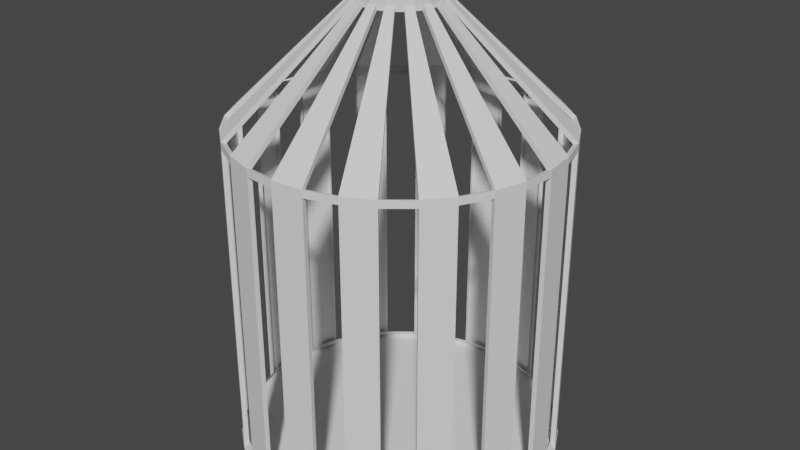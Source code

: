 # Source: cage.blend  (saved by Blender 2.80.75; exported with 4.5.12 LTS)
import bpy
from mathutils import Matrix  # noqa: F401  (used for matrix-valued properties, if any)

bpy.ops.wm.read_factory_settings(use_empty=True)
scene = bpy.context.scene
scene.name = 'Scene'

# ---- collections
col_collection = bpy.data.collections.new('Collection'); scene.collection.children.link(col_collection)

# ---- world
world_world = bpy.data.worlds.new('World'); scene.world = world_world
world_world.use_nodes = True; world_world.node_tree.nodes.clear()
_N = world_world.node_tree.nodes; _L = world_world.node_tree.links
n0 = _N.new('ShaderNodeOutputWorld'); n0.name = 'World Output'; n0.location = (300, 300)
n1 = _N.new('ShaderNodeBackground'); n1.name = 'Background'; n1.location = (10, 300)
n1.inputs[0].default_value = (0.05088, 0.05088, 0.05088, 1.0)
_L.new(n1.outputs[0], n0.inputs[0])
n0.is_active_output = True
world_world.color = (0.05088, 0.05088, 0.05088)
world_world.use_sun_shadow = False
world_world.sun_shadow_jitter_overblur = 0.0

# ---- meshes
me_cylinder = bpy.data.meshes.new('Cylinder')
me_cylinder.from_pydata([(0.0, 1.0, -1.0), (0.0, 1.0, 1.0), (0.1951, 0.9808, -1.0), (0.1951, 0.9808, 1.0), (0.3827, 0.9239, -1.0), (0.3827, 0.9239, 1.0), (0.5556, 0.8315, -1.0), (0.5556, 0.8315, 1.0), (0.7071, 0.7071, -1.0), (0.7071, 0.7071, 1.0), (0.8315, 0.5556, -1.0), (0.8315, 0.5556, 1.0), (0.9239, 0.3827, -1.0), (0.9239, 0.3827, 1.0), (0.9808, 0.1951, -1.0), (0.9808, 0.1951, 1.0), (1.0, 7.55e-08, -1.0), (1.0, 7.55e-08, 1.0), (0.9808, -0.1951, -1.0), (0.9808, -0.1951, 1.0), (0.9239, -0.3827, -1.0), (0.9239, -0.3827, 1.0), (0.8315, -0.5556, -1.0), (0.8315, -0.5556, 1.0), (0.7071, -0.7071, -1.0), (0.7071, -0.7071, 1.0), (0.5556, -0.8315, -1.0), (0.5556, -0.8315, 1.0), (0.3827, -0.9239, -1.0), (0.3827, -0.9239, 1.0), (0.1951, -0.9808, -1.0), (0.1951, -0.9808, 1.0), (-3.258e-07, -1.0, -1.0), (-3.258e-07, -1.0, 1.0), (-0.1951, -0.9808, -1.0), (-0.1951, -0.9808, 1.0), (-0.3827, -0.9239, -1.0), (-0.3827, -0.9239, 1.0), (-0.5556, -0.8315, -1.0), (-0.5556, -0.8315, 1.0), (-0.7071, -0.7071, -1.0), (-0.7071, -0.7071, 1.0), (-0.8315, -0.5556, -1.0), (-0.8315, -0.5556, 1.0), (-0.9239, -0.3827, -1.0), (-0.9239, -0.3827, 1.0), (-0.9808, -0.1951, -1.0), (-0.9808, -0.1951, 1.0), (-1.0, 9.656e-07, -1.0), (-1.0, 9.656e-07, 1.0), (-0.9808, 0.1951, -1.0), (-0.9808, 0.1951, 1.0), (-0.9239, 0.3827, -1.0), (-0.9239, 0.3827, 1.0), (-0.8315, 0.5556, -1.0), (-0.8315, 0.5556, 1.0), (-0.7071, 0.7071, -1.0), (-0.7071, 0.7071, 1.0), (-0.5556, 0.8315, -1.0), (-0.5556, 0.8315, 1.0), (-0.3827, 0.9239, -1.0), (-0.3827, 0.9239, 1.0), (-0.1951, 0.9808, -1.0), (-0.1951, 0.9808, 1.0), (0.1951, 0.9808, 1.046), (-3.103e-09, 1.0, 1.046), (0.3827, 0.9239, 1.046), (0.5556, 0.8315, 1.046), (0.7071, 0.7071, 1.046), (0.8315, 0.5556, 1.046), (0.9239, 0.3827, 1.046), (0.9808, 0.1951, 1.046), (1.0, 7.55e-08, 1.046), (0.9808, -0.1951, 1.046), (0.9239, -0.3827, 1.046), (0.8315, -0.5556, 1.046), (0.7071, -0.7071, 1.046), (0.5556, -0.8315, 1.046), (0.3827, -0.9239, 1.046), (0.1951, -0.9808, 1.046), (-3.289e-07, -1.0, 1.046), (-0.1951, -0.9808, 1.046), (-0.3827, -0.9239, 1.046), (-0.5556, -0.8315, 1.046), (-0.7071, -0.7071, 1.046), (-0.8315, -0.5556, 1.046), (-0.9239, -0.3827, 1.046), (-0.9808, -0.1951, 1.046), (-1.0, 9.656e-07, 1.046), (-0.9808, 0.1951, 1.046), (-0.9239, 0.3827, 1.046), (-0.8315, 0.5556, 1.046), (-0.7071, 0.7071, 1.046), (-0.5556, 0.8315, 1.046), (-0.3827, 0.9239, 1.046), (-0.1951, 0.9808, 1.046), (0.04966, 0.2497, 1.78), (2.927e-08, 0.2545, 1.78), (0.09741, 0.2352, 1.78), (0.1414, 0.2116, 1.78), (0.18, 0.18, 1.78), (0.2116, 0.1414, 1.78), (0.2352, 0.09741, 1.78), (0.2497, 0.04966, 1.78), (0.2545, 2.317e-07, 1.78), (0.2497, -0.04966, 1.78), (0.2352, -0.09741, 1.78), (0.2116, -0.1414, 1.78), (0.18, -0.18, 1.78), (0.1414, -0.2116, 1.78), (0.09741, -0.2352, 1.78), (0.04966, -0.2497, 1.78), (-5.367e-08, -0.2545, 1.78), (-0.04966, -0.2497, 1.78), (-0.09741, -0.2352, 1.78), (-0.1414, -0.2116, 1.78), (-0.18, -0.18, 1.78), (-0.2116, -0.1414, 1.78), (-0.2352, -0.09741, 1.78), (-0.2497, -0.04966, 1.78), (-0.2545, 4.582e-07, 1.78), (-0.2497, 0.04966, 1.78), (-0.2352, 0.09741, 1.78), (-0.2116, 0.1414, 1.78), (-0.18, 0.18, 1.78), (-0.1414, 0.2116, 1.78), (-0.09741, 0.2352, 1.78), (-0.04966, 0.2497, 1.78), (0.04966, 0.2497, 1.842), (4.183e-08, 0.2545, 1.842), (0.09741, 0.2352, 1.842), (0.1414, 0.2116, 1.842), (0.18, 0.18, 1.842), (0.2116, 0.1414, 1.842), (0.2352, 0.09741, 1.842), (0.2497, 0.04966, 1.842), (0.2545, 2.317e-07, 1.842), (0.2497, -0.04966, 1.842), (0.2352, -0.09741, 1.842), (0.2116, -0.1414, 1.842), (0.18, -0.18, 1.842), (0.1414, -0.2116, 1.842), (0.09741, -0.2352, 1.842), (0.04966, -0.2497, 1.842), (-4.111e-08, -0.2545, 1.842), (-0.04966, -0.2497, 1.842), (-0.09741, -0.2352, 1.842), (-0.1414, -0.2116, 1.842), (-0.18, -0.18, 1.842), (-0.2116, -0.1414, 1.842), (-0.2352, -0.09741, 1.842), (-0.2497, -0.04966, 1.842), (-0.2545, 4.582e-07, 1.842), (-0.2497, 0.04966, 1.842), (-0.2352, 0.09741, 1.842), (-0.2116, 0.1414, 1.842), (-0.18, 0.18, 1.842), (-0.1414, 0.2116, 1.842), (-0.09741, 0.2352, 1.842), (-0.04966, 0.2497, 1.842), (0.2011, 1.011, 1.009), (-2.066e-09, 1.031, 1.009), (-2.066e-09, 1.031, -1.052), (0.2011, 1.011, -1.052), (0.3944, 0.9521, -1.052), (0.3944, 0.9521, 1.009), (0.5725, 0.8569, 1.009), (0.5725, 0.8569, -1.052), (0.7287, 0.7287, -1.052), (0.7287, 0.7287, 1.009), (0.8569, 0.5725, 1.009), (0.8569, 0.5725, -1.052), (0.9521, 0.3944, -1.052), (0.9521, 0.3944, 1.009), (1.011, 0.2011, 1.009), (1.011, 0.2011, -1.052), (1.031, 6.861e-08, -1.052), (1.031, 6.861e-08, 1.009), (1.011, -0.2011, 1.009), (1.011, -0.2011, -1.052), (0.9521, -0.3944, -1.052), (0.9521, -0.3944, 1.009), (0.8569, -0.5725, 1.009), (0.8569, -0.5725, -1.052), (0.7287, -0.7287, -1.052), (0.7287, -0.7287, 1.009), (0.5725, -0.8569, 1.009), (0.5725, -0.8569, -1.052), (0.3944, -0.9521, -1.052), (0.3944, -0.9521, 1.009), (0.2011, -1.011, 1.009), (0.2011, -1.011, -1.052), (-3.379e-07, -1.031, -1.052), (-3.379e-07, -1.031, 1.009), (-0.2011, -1.011, 1.009), (-0.2011, -1.011, -1.052), (-0.3944, -0.9521, -1.052), (-0.3944, -0.9521, 1.009), (-0.5725, -0.8569, 1.009), (-0.5725, -0.8569, -1.052), (-0.7287, -0.7287, -1.052), (-0.7287, -0.7287, 1.009), (-0.8569, -0.5725, 1.009), (-0.8569, -0.5725, -1.052), (-0.9521, -0.3944, -1.052), (-0.9521, -0.3944, 1.009), (-1.011, -0.2011, 1.009), (-1.011, -0.2011, -1.052), (-1.031, 9.859e-07, -1.052), (-1.031, 9.859e-07, 1.009), (-1.011, 0.2011, 1.009), (-1.011, 0.2011, -1.052), (-0.9521, 0.3944, -1.052), (-0.9521, 0.3944, 1.009), (-0.8569, 0.5725, 1.009), (-0.8569, 0.5725, -1.052), (-0.7287, 0.7287, -1.052), (-0.7287, 0.7287, 1.009), (-0.5725, 0.8569, 1.009), (-0.5725, 0.8569, -1.052), (-0.3944, 0.9521, -1.052), (-0.3944, 0.9521, 1.009), (-0.201, 1.011, 1.009), (-0.201, 1.011, -1.052), (0.2011, 1.011, 1.057), (-5.264e-09, 1.031, 1.057), (0.3944, 0.9521, 1.057), (0.5725, 0.8569, 1.057), (0.7287, 0.7287, 1.057), (0.8569, 0.5725, 1.057), (0.9521, 0.3944, 1.057), (1.011, 0.2011, 1.057), (1.031, 6.861e-08, 1.057), (1.011, -0.2011, 1.057), (0.9521, -0.3944, 1.057), (0.8569, -0.5725, 1.057), (0.7287, -0.7287, 1.057), (0.5725, -0.8569, 1.057), (0.3944, -0.9521, 1.057), (0.2011, -1.011, 1.057), (-3.411e-07, -1.031, 1.057), (-0.2011, -1.011, 1.057), (-0.3944, -0.9521, 1.057), (-0.5725, -0.8569, 1.057), (-0.7287, -0.7287, 1.057), (-0.8569, -0.5725, 1.057), (-0.9521, -0.3944, 1.057), (-1.011, -0.2011, 1.057), (-1.031, 9.859e-07, 1.057), (-1.011, 0.2011, 1.057), (-0.9521, 0.3944, 1.057), (-0.8569, 0.5725, 1.057), (-0.7287, 0.7287, 1.057), (-0.5725, 0.8569, 1.057), (-0.3944, 0.9521, 1.057), (-0.201, 1.011, 1.057), (0.1004, 0.2424, 1.813), (0.05118, 0.2573, 1.813), (0.1855, 0.1855, 1.813), (0.1457, 0.2181, 1.813), (0.2424, 0.1004, 1.813), (0.2181, 0.1457, 1.813), (0.2623, 2.295e-07, 1.813), (0.2573, 0.05118, 1.813), (0.2424, -0.1004, 1.813), (0.2573, -0.05118, 1.813), (0.1855, -0.1855, 1.813), (0.2181, -0.1457, 1.813), (0.1004, -0.2424, 1.813), (0.1457, -0.2181, 1.813), (-5.738e-08, -0.2623, 1.813), (0.05118, -0.2573, 1.813), (-0.1004, -0.2424, 1.813), (-0.05118, -0.2573, 1.813), (-0.1855, -0.1855, 1.813), (-0.1457, -0.2181, 1.813), (-0.2424, -0.1004, 1.813), (-0.2181, -0.1457, 1.813), (-0.2623, 4.63e-07, 1.813), (-0.2573, -0.05118, 1.813), (-0.2424, 0.1004, 1.813), (-0.2573, 0.05118, 1.813), (-0.1855, 0.1855, 1.813), (-0.2181, 0.1457, 1.813), (-0.1004, 0.2424, 1.813), (-0.1457, 0.2181, 1.813), (2.81e-08, 0.2623, 1.813), (-0.05118, 0.2573, 1.813), (-9.492e-10, 1.035, -1.054), (0.2019, 1.015, -1.054), (0.396, 0.9561, -1.054), (0.5749, 0.8605, -1.054), (0.7318, 0.7318, -1.054), (0.8605, 0.5749, -1.054), (0.9561, 0.396, -1.054), (1.015, 0.2019, -1.054), (1.035, 6.819e-08, -1.054), (1.015, -0.2019, -1.054), (0.9561, -0.396, -1.054), (0.8605, -0.5749, -1.054), (0.7318, -0.7318, -1.054), (0.5749, -0.8605, -1.054), (0.396, -0.9561, -1.054), (0.2019, -1.015, -1.054), (-3.382e-07, -1.035, -1.054), (-0.2019, -1.015, -1.054), (-0.396, -0.9561, -1.054), (-0.575, -0.8605, -1.054), (-0.7318, -0.7318, -1.054), (-0.8605, -0.5749, -1.054), (-0.9561, -0.396, -1.054), (-1.015, -0.2019, -1.054), (-1.035, 9.893e-07, -1.054), (-1.015, 0.2019, -1.054), (-0.9561, 0.396, -1.054), (-0.8605, 0.575, -1.054), (-0.7318, 0.7318, -1.054), (-0.5749, 0.8605, -1.054), (-0.396, 0.9561, -1.054), (-0.2019, 1.015, -1.054)], [], [(13, 12, 172, 173), (46, 47, 206, 207), (69, 101, 261, 229), (88, 89, 249, 248), (107, 108, 266, 267), (47, 45, 205, 206), (114, 82, 242, 272), (12, 10, 171, 172), (95, 127, 287, 255), (86, 87, 247, 246), (10, 11, 170, 171), (105, 106, 264, 265), (45, 44, 204, 205), (100, 68, 228, 258), (11, 9, 169, 170), (81, 113, 273, 241), (84, 85, 245, 244), (26, 28, 302, 301), (103, 104, 262, 263), (44, 42, 203, 204), (126, 94, 254, 284), (9, 8, 168, 169), (42, 43, 202, 203), (67, 99, 259, 227), (82, 83, 243, 242), (101, 102, 260, 261), (43, 41, 201, 202), (112, 80, 240, 270), (8, 6, 167, 168), (93, 125, 285, 253), (80, 81, 241, 240), (6, 7, 166, 167), (99, 100, 258, 259), (41, 40, 200, 201), (98, 66, 226, 256), (7, 5, 165, 166), (79, 111, 271, 239), (78, 79, 239, 238), (96, 98, 256, 257), (40, 38, 199, 200), (124, 92, 252, 282), (5, 4, 164, 165), (38, 39, 198, 199), (64, 96, 257, 224), (76, 77, 237, 236), (39, 37, 197, 198), (97, 65, 225, 286), (4, 2, 163, 164), (110, 78, 238, 268), (74, 75, 235, 234), (119, 118, 150, 151), (112, 111, 143, 144), (125, 124, 156, 157), (2, 3, 160, 163), (37, 36, 196, 197), (98, 96, 128, 130), (111, 110, 142, 143), (91, 123, 283, 251), (1, 0, 162, 161), (124, 123, 155, 156), (96, 97, 129, 128), (77, 109, 269, 237), (72, 73, 233, 232), (110, 109, 141, 142), (123, 122, 154, 155), (3, 1, 161, 160), (109, 108, 140, 141), (36, 34, 195, 196), (122, 121, 153, 154), (122, 90, 250, 280), (108, 107, 139, 140), (34, 35, 194, 195), (121, 120, 152, 153), (108, 76, 236, 266), (107, 106, 138, 139), (70, 71, 231, 230), (120, 119, 151, 152), (35, 33, 193, 194), (106, 105, 137, 138), (89, 121, 281, 249), (128, 129, 159, 158, 157, 156, 155, 154, 153, 152, 151, 150, 149, 148, 147, 146, 145, 144, 143, 142, 141, 140, 139, 138, 137, 136, 135, 134, 133, 132, 131, 130), (75, 107, 267, 235), (99, 98, 130, 131), (126, 125, 157, 158), (113, 112, 144, 145), (100, 99, 131, 132), (127, 126, 158, 159), (114, 113, 145, 146), (101, 100, 132, 133), (97, 127, 159, 129), (115, 114, 146, 147), (102, 101, 133, 134), (116, 115, 147, 148), (103, 102, 134, 135), (117, 116, 148, 149), (104, 103, 135, 136), (118, 117, 149, 150), (105, 104, 136, 137), (163, 160, 165, 164), (167, 166, 169, 168), (171, 170, 173, 172), (175, 174, 177, 176), (179, 178, 181, 180), (183, 182, 185, 184), (187, 186, 189, 188), (191, 190, 193, 192), (195, 194, 197, 196), (199, 198, 201, 200), (203, 202, 205, 204), (207, 206, 209, 208), (211, 210, 213, 212), (215, 214, 217, 216), (219, 218, 221, 220), (166, 165, 226, 227), (223, 222, 161, 162), (244, 243, 275, 274), (185, 182, 235, 236), (202, 201, 244, 245), (221, 218, 253, 254), (177, 174, 231, 232), (194, 193, 240, 241), (213, 210, 249, 250), (169, 166, 227, 228), (186, 185, 236, 237), (205, 202, 245, 246), (222, 221, 254, 255), (178, 177, 232, 233), (197, 194, 241, 242), (214, 213, 250, 251), (170, 169, 228, 229), (189, 186, 237, 238), (206, 205, 246, 247), (160, 161, 225, 224), (161, 222, 255, 225), (181, 178, 233, 234), (198, 197, 242, 243), (217, 214, 251, 252), (173, 170, 229, 230), (190, 189, 238, 239), (209, 206, 247, 248), (165, 160, 224, 226), (182, 181, 234, 235), (201, 198, 243, 244), (218, 217, 252, 253), (174, 173, 230, 231), (193, 190, 239, 240), (210, 209, 248, 249), (232, 231, 263, 262), (246, 245, 277, 276), (234, 233, 265, 264), (248, 247, 279, 278), (236, 235, 267, 266), (250, 249, 281, 280), (238, 237, 269, 268), (252, 251, 283, 282), (226, 224, 257, 256), (240, 239, 271, 270), (254, 253, 285, 284), (228, 227, 259, 258), (242, 241, 273, 272), (225, 255, 287, 286), (230, 229, 261, 260), (48, 46, 207, 208), (109, 110, 268, 269), (90, 91, 251, 250), (15, 13, 173, 174), (49, 48, 208, 209), (111, 112, 270, 271), (14, 15, 174, 175), (92, 93, 253, 252), (16, 14, 175, 176), (51, 49, 209, 210), (113, 114, 272, 273), (94, 95, 255, 254), (50, 51, 210, 211), (17, 16, 176, 177), (52, 50, 211, 212), (115, 116, 274, 275), (19, 17, 177, 178), (53, 52, 212, 213), (117, 118, 276, 277), (18, 19, 178, 179), (20, 18, 179, 180), (55, 53, 213, 214), (119, 120, 278, 279), (54, 55, 214, 215), (21, 20, 180, 181), (56, 54, 215, 216), (121, 122, 280, 281), (23, 21, 181, 182), (57, 56, 216, 217), (123, 124, 282, 283), (22, 23, 182, 183), (24, 22, 183, 184), (59, 57, 217, 218), (125, 126, 284, 285), (58, 59, 218, 219), (25, 24, 184, 185), (60, 58, 219, 220), (127, 97, 286, 287), (83, 115, 275, 243), (27, 25, 185, 186), (61, 60, 220, 221), (116, 84, 244, 274), (26, 27, 186, 187), (102, 70, 230, 260), (28, 26, 187, 188), (63, 61, 221, 222), (71, 103, 263, 231), (62, 63, 222, 223), (85, 117, 277, 245), (29, 28, 188, 189), (0, 62, 223, 162), (104, 72, 232, 262), (118, 86, 246, 276), (31, 29, 189, 190), (65, 64, 224, 225), (73, 105, 265, 233), (30, 31, 190, 191), (87, 119, 279, 247), (32, 30, 191, 192), (66, 67, 227, 226), (106, 74, 234, 264), (120, 88, 248, 278), (33, 32, 192, 193), (68, 69, 229, 228), (288, 289, 290, 291, 292, 293, 294, 295, 296, 297, 298, 299, 300, 301, 302, 303, 304, 305, 306, 307, 308, 309, 310, 311, 312, 313, 314, 315, 316, 317, 318, 319), (44, 46, 311, 310), (0, 2, 289, 288), (62, 0, 288, 319), (18, 20, 298, 297), (36, 38, 307, 306), (54, 56, 316, 315), (10, 12, 294, 293), (28, 30, 303, 302), (46, 48, 312, 311), (2, 4, 290, 289), (20, 22, 299, 298), (38, 40, 308, 307), (56, 58, 317, 316), (12, 14, 295, 294), (30, 32, 304, 303), (48, 50, 313, 312), (4, 6, 291, 290), (22, 24, 300, 299), (40, 42, 309, 308), (58, 60, 318, 317), (14, 16, 296, 295), (32, 34, 305, 304), (50, 52, 314, 313), (6, 8, 292, 291), (24, 26, 301, 300), (42, 44, 310, 309), (60, 62, 319, 318), (16, 18, 297, 296), (34, 36, 306, 305), (52, 54, 315, 314), (8, 10, 293, 292)])
_uv = me_cylinder.uv_layers.new(name='UVMap')
_uv.uv.foreach_set('vector', [0.924, 0.3916, 0.924, 0.00995, 0.9298, 0.0, 0.9298, 0.3933, 0.9222, 0.7858, 0.9222, 0.4041, 0.928, 0.4024, 0.928, 0.7957, 0.9452, 0.9945, 0.9452, 0.7992, 0.9506, 0.7957, 0.9506, 0.997, 0.1155, 0.8338, 0.1155, 0.7964, 0.1213, 0.7959, 0.1213, 0.8344, 0.7955, 0.3583, 0.7955, 0.3503, 0.8018, 0.351, 0.8018, 0.3592, 0.08639, 0.8338, 0.08639, 0.7964, 0.0922, 0.7959, 0.0922, 0.8344, 0.06453, 0.8004, 0.06453, 0.972, 0.0601, 0.9727, 0.0601, 0.7959, 0.7558, 0.2919, 0.7558, 0.3292, 0.7459, 0.3302, 0.7459, 0.2918, 0.9506, 0.9962, 0.9506, 0.7991, 0.9561, 0.7957, 0.9561, 0.9988, 0.08058, 0.8338, 0.08058, 0.7964, 0.08639, 0.7959, 0.08639, 0.8344, 0.9395, 0.7858, 0.9395, 0.4041, 0.9451, 0.4024, 0.9451, 0.7957, 0.1857, 0.7959, 0.1857, 0.8031, 0.1794, 0.8041, 0.1794, 0.7967, 0.9182, 0.3916, 0.9182, 0.00995, 0.924, 0.0, 0.924, 0.3933, 0.02083, 0.9858, 0.02083, 0.7978, 0.02599, 0.7959, 0.02599, 0.9896, 0.07477, 0.8338, 0.07477, 0.7964, 0.08058, 0.7959, 0.08058, 0.8344, 0.9668, 0.798, 0.9668, 0.9907, 0.9614, 0.9943, 0.9614, 0.7957, 0.1387, 0.7964, 0.1387, 0.8338, 0.1329, 0.8344, 0.1329, 0.7959, 0.9021, 0.1807, 0.9021, 0.144, 0.9124, 0.1446, 0.9124, 0.1826, 0.7584, 0.3594, 0.7584, 0.3504, 0.7647, 0.3498, 0.7647, 0.3591, 0.76, 0.3984, 0.76, 0.3628, 0.7699, 0.3604, 0.7699, 0.3971, 0.9717, 0.9954, 0.9717, 0.7983, 0.9772, 0.7957, 0.9772, 0.9988, 0.9684, 0.3916, 0.9684, 0.009951, 0.9736, 0.0, 0.9736, 0.3933, 0.9469, 0.3833, 0.9469, 0.00171, 0.9525, 0.0, 0.9525, 0.3933, 0.05533, 0.9781, 0.05533, 0.8001, 0.0601, 0.7959, 0.0601, 0.9793, 0.8072, 0.3298, 0.8072, 0.2923, 0.813, 0.2918, 0.813, 0.3303, 0.7459, 0.3397, 0.7459, 0.3303, 0.7522, 0.3302, 0.7522, 0.34, 0.8246, 0.361, 0.8246, 0.3984, 0.8188, 0.399, 0.8188, 0.3604, 0.0, 0.9895, 0.0, 0.798, 0.005257, 0.7959, 0.005257, 0.9931, 0.7757, 0.2918, 0.7757, 0.3252, 0.7657, 0.3283, 0.7657, 0.2939, 0.9335, 0.7984, 0.9335, 0.9966, 0.928, 1.0, 0.928, 0.7957, 0.1561, 0.7964, 0.1561, 0.8338, 0.1503, 0.8344, 0.1503, 0.7959, 0.9814, 0.7858, 0.9814, 0.4041, 0.986, 0.4024, 0.986, 0.7957, 0.7647, 0.3583, 0.7647, 0.3498, 0.771, 0.3503, 0.771, 0.3591, 0.9666, 0.794, 0.9666, 0.4124, 0.9717, 0.4024, 0.9717, 0.7957, 0.03604, 0.7998, 0.03604, 0.9847, 0.03102, 0.9864, 0.03102, 0.7959, 0.09802, 0.8338, 0.09802, 0.7964, 0.1038, 0.7959, 0.1038, 0.8344, 0.3802, 0.7011, 0.3802, 0.9007, 0.3747, 0.904, 0.3747, 0.6983, 0.1271, 0.8338, 0.1271, 0.7964, 0.1329, 0.7959, 0.1329, 0.8344, 0.8018, 0.3415, 0.8018, 0.3494, 0.7955, 0.3503, 0.7955, 0.3422, 0.7856, 0.3592, 0.7856, 0.3308, 0.7955, 0.3266, 0.7955, 0.3558, 0.03604, 0.9791, 0.03604, 0.7974, 0.041, 0.7959, 0.041, 0.9831, 0.9717, 0.794, 0.9717, 0.4124, 0.9767, 0.4024, 0.9767, 0.7957, 0.986, 0.7858, 0.986, 0.4041, 0.9905, 0.4024, 0.9905, 0.7957, 0.9717, 0.7973, 0.9717, 0.9789, 0.9668, 0.983, 0.9668, 0.7957, 0.1736, 0.7964, 0.1736, 0.8338, 0.1678, 0.8344, 0.1678, 0.7959, 0.1445, 0.8338, 0.1445, 0.7964, 0.1503, 0.7959, 0.1503, 0.8344, 0.934, 0.9966, 0.934, 0.7984, 0.9395, 0.7957, 0.9395, 1.0, 0.7083, 0.3706, 0.7083, 0.4017, 0.6983, 0.3989, 0.6983, 0.3669, 0.3857, 0.7017, 0.3857, 0.9013, 0.3802, 0.904, 0.3802, 0.6983, 0.8305, 0.361, 0.8305, 0.3984, 0.8246, 0.399, 0.8246, 0.3604, 0.7102, 0.3359, 0.7101, 0.3264, 0.722, 0.3264, 0.722, 0.3359, 0.734, 0.3367, 0.734, 0.3273, 0.7459, 0.3273, 0.7459, 0.3367, 0.6983, 0.3152, 0.6983, 0.3064, 0.7101, 0.3064, 0.7101, 0.3152, 0.9833, 0.009927, 0.9833, 0.3916, 0.9785, 0.3933, 0.9785, 0.0, 0.9963, 0.001681, 0.9963, 0.3833, 0.9923, 0.3933, 0.9923, 0.0, 0.6983, 0.3601, 0.6983, 0.3522, 0.7101, 0.3522, 0.7101, 0.3601, 0.734, 0.3273, 0.734, 0.3178, 0.7459, 0.3178, 0.7459, 0.3273, 0.03102, 0.7976, 0.03102, 0.9824, 0.02599, 0.9864, 0.02599, 0.7959, 0.928, 0.794, 0.928, 0.4124, 0.9338, 0.4024, 0.9338, 0.7957, 0.6983, 0.3064, 0.6983, 0.2985, 0.7101, 0.2985, 0.7101, 0.3064, 0.6983, 0.3522, 0.6983, 0.3434, 0.7101, 0.3434, 0.7101, 0.3522, 0.01051, 0.798, 0.01051, 0.9895, 0.005257, 0.9931, 0.005257, 0.7959, 0.7956, 0.361, 0.7956, 0.3984, 0.7898, 0.399, 0.7898, 0.3604, 0.734, 0.3178, 0.734, 0.3085, 0.7459, 0.3085, 0.7459, 0.3178, 0.6983, 0.2985, 0.6983, 0.2918, 0.7101, 0.2918, 0.7101, 0.2985, 0.1387, 0.8338, 0.1387, 0.7964, 0.1445, 0.7959, 0.1445, 0.8344, 0.734, 0.3085, 0.734, 0.2997, 0.7459, 0.2997, 0.7459, 0.3085, 0.7757, 0.3229, 0.7757, 0.2918, 0.7856, 0.2945, 0.7856, 0.3266, 0.7102, 0.3604, 0.7102, 0.3532, 0.7221, 0.3532, 0.7221, 0.3604, 0.05055, 0.8001, 0.05055, 0.9781, 0.04577, 0.9793, 0.04577, 0.7959, 0.734, 0.2997, 0.734, 0.2918, 0.7459, 0.2918, 0.7459, 0.2997, 0.9579, 0.009936, 0.9579, 0.3916, 0.9525, 0.3933, 0.9525, 0.0, 0.7102, 0.3532, 0.7102, 0.3449, 0.722, 0.3449, 0.7221, 0.3532, 0.9561, 0.9907, 0.9561, 0.798, 0.9614, 0.7957, 0.9614, 0.9942, 0.7222, 0.3604, 0.7221, 0.3529, 0.734, 0.3529, 0.734, 0.3604, 0.8072, 0.2923, 0.8072, 0.3298, 0.8014, 0.3303, 0.8014, 0.2918, 0.7102, 0.3449, 0.7102, 0.3359, 0.722, 0.3359, 0.722, 0.3449, 0.813, 0.3298, 0.813, 0.2923, 0.8189, 0.2918, 0.8189, 0.3303, 0.7221, 0.3529, 0.7221, 0.3444, 0.734, 0.3444, 0.734, 0.3529, 0.01567, 0.7978, 0.01567, 0.9858, 0.01051, 0.9896, 0.01051, 0.7959, 0.3754, 0.4366, 0.3754, 0.4461, 0.3735, 0.4555, 0.3699, 0.4643, 0.3646, 0.4722, 0.3578, 0.4789, 0.3499, 0.4842, 0.3411, 0.4879, 0.3317, 0.4897, 0.3222, 0.4897, 0.3128, 0.4879, 0.304, 0.4842, 0.2961, 0.4789, 0.2893, 0.4722, 0.284, 0.4643, 0.2804, 0.4555, 0.2785, 0.4461, 0.2785, 0.4366, 0.2804, 0.4273, 0.284, 0.4185, 0.2893, 0.4106, 0.2961, 0.4038, 0.304, 0.3985, 0.3128, 0.3949, 0.3222, 0.393, 0.3317, 0.393, 0.3411, 0.3949, 0.3499, 0.3985, 0.3578, 0.4038, 0.3646, 0.4106, 0.3699, 0.4185, 0.3735, 0.4273, 0.06453, 0.972, 0.06453, 0.8004, 0.06895, 0.7959, 0.06895, 0.9727, 0.6983, 0.3669, 0.6983, 0.3601, 0.7101, 0.3601, 0.7101, 0.3669, 0.6983, 0.3246, 0.6983, 0.3152, 0.7101, 0.3152, 0.7101, 0.3246, 0.734, 0.3455, 0.734, 0.3367, 0.7459, 0.3367, 0.7459, 0.3455, 0.7221, 0.299, 0.7222, 0.2918, 0.734, 0.2918, 0.734, 0.299, 0.6983, 0.3341, 0.6983, 0.3246, 0.7101, 0.3246, 0.7101, 0.3341, 0.734, 0.3534, 0.734, 0.3455, 0.7459, 0.3455, 0.7459, 0.3534, 0.7221, 0.3073, 0.7221, 0.299, 0.734, 0.299, 0.734, 0.3073, 0.6983, 0.3434, 0.6983, 0.3341, 0.7101, 0.3341, 0.7101, 0.3434, 0.7102, 0.2993, 0.7102, 0.2918, 0.7221, 0.2918, 0.7221, 0.2993, 0.7221, 0.3163, 0.7221, 0.3073, 0.734, 0.3073, 0.7339, 0.3163, 0.7102, 0.3078, 0.7102, 0.2993, 0.7221, 0.2993, 0.722, 0.3078, 0.7221, 0.3258, 0.7221, 0.3163, 0.7339, 0.3163, 0.7339, 0.3258, 0.7102, 0.3169, 0.7102, 0.3078, 0.722, 0.3078, 0.722, 0.3169, 0.7221, 0.3353, 0.7221, 0.3258, 0.7339, 0.3258, 0.7339, 0.3353, 0.7101, 0.3264, 0.7102, 0.3169, 0.722, 0.3169, 0.722, 0.3264, 0.7221, 0.3444, 0.7221, 0.3353, 0.7339, 0.3353, 0.734, 0.3444, 0.4532, 5.164e-06, 0.4532, 0.3933, 0.421, 0.3933, 0.421, 1.592e-07, 0.6722, 0.4028, 0.6723, 0.7961, 0.643, 0.7959, 0.6429, 0.4027, 0.6093, 0.4025, 0.6094, 0.7958, 0.5727, 0.7957, 0.5726, 0.4025, 0.5343, 0.4024, 0.5343, 0.7957, 0.4958, 0.7957, 0.4958, 0.4025, 0.4586, 0.4025, 0.4586, 0.7958, 0.4241, 0.7959, 0.4241, 0.4027, 0.9222, 0.4024, 0.9222, 0.7957, 0.8901, 0.7957, 0.8901, 0.4024, 0.8544, 0.4024, 0.8544, 0.7957, 0.8165, 0.7957, 0.8165, 0.4024, 0.7779, 0.4024, 0.7779, 0.7957, 0.74, 0.7957, 0.74, 0.4024, 0.7044, 0.4024, 0.7044, 0.7957, 0.6723, 0.7957, 0.6723, 0.4024, 0.2482, 0.3933, 0.2481, 0.7866, 0.2136, 0.7864, 0.2137, 0.3931, 0.1765, 0.3931, 0.1764, 0.7864, 0.1379, 0.7863, 0.138, 0.393, 0.09965, 0.3931, 0.09959, 0.7864, 0.0629, 0.7864, 0.06297, 0.3931, 0.02934, 0.3933, 0.02928, 0.7866, 1.436e-06, 0.7867, 6.319e-05, 0.3934, 0.671, 0.0, 0.671, 0.3933, 0.6389, 0.3933, 0.6389, 5.05e-06, 0.6032, 8.485e-06, 0.6032, 0.3933, 0.5653, 0.3933, 0.5653, 1.028e-05, 0.3937, 0.3933, 0.421, 0.3933, 0.421, 0.4024, 0.3937, 0.4024, 0.5267, 1.03e-05, 0.5267, 0.3933, 0.4888, 0.3933, 0.4888, 8.576e-06, 0.6983, 0.1459, 0.7369, 0.1459, 0.7225, 0.2918, 0.7127, 0.2918, 0.8901, 0.7957, 0.9222, 0.7957, 0.9222, 0.8049, 0.8901, 0.8049, 0.1764, 0.7864, 0.2136, 0.7864, 0.2136, 0.7956, 0.1764, 0.7955, 0.5653, 0.3933, 0.6032, 0.3933, 0.6032, 0.4024, 0.5653, 0.4024, 0.4958, 0.7957, 0.5343, 0.7957, 0.5343, 0.8049, 0.4958, 0.8049, 0.7044, 0.7957, 0.74, 0.7957, 0.74, 0.8049, 0.7044, 0.8049, 1.436e-06, 0.7867, 0.02928, 0.7866, 0.02928, 0.7957, 0.0, 0.7959, 0.643, 0.7959, 0.6723, 0.7961, 0.6723, 0.8052, 0.643, 0.8051, 0.8544, 0.7957, 0.8901, 0.7957, 0.8901, 0.8049, 0.8544, 0.8049, 0.1379, 0.7863, 0.1764, 0.7864, 0.1764, 0.7955, 0.1379, 0.7955, 0.5267, 0.3933, 0.5653, 0.3933, 0.5653, 0.4024, 0.5267, 0.4024, 0.4586, 0.7958, 0.4958, 0.7957, 0.4958, 0.8049, 0.4586, 0.805, 0.6723, 0.7957, 0.7044, 0.7957, 0.7044, 0.8049, 0.6723, 0.8049, 0.671, 0.3933, 0.6983, 0.3933, 0.6983, 0.4024, 0.671, 0.4024, 0.6094, 0.7958, 0.643, 0.7959, 0.643, 0.8051, 0.6094, 0.805, 0.8165, 0.7957, 0.8544, 0.7957, 0.8544, 0.8049, 0.8165, 0.8049, 0.09959, 0.7864, 0.1379, 0.7863, 0.1379, 0.7955, 0.09959, 0.7955, 0.4532, 0.3933, 0.4888, 0.3933, 0.4888, 0.4024, 0.4532, 0.4024, 0.4888, 0.3933, 0.5267, 0.3933, 0.5267, 0.4024, 0.4888, 0.4024, 0.4241, 0.7959, 0.4586, 0.7958, 0.4586, 0.805, 0.4241, 0.8051, 0.2481, 0.7866, 0.2785, 0.7867, 0.2785, 0.7959, 0.2481, 0.7957, 0.6389, 0.3933, 0.671, 0.3933, 0.671, 0.4024, 0.6389, 0.4024, 0.5727, 0.7957, 0.6094, 0.7958, 0.6094, 0.805, 0.5727, 0.8049, 0.7779, 0.7957, 0.8165, 0.7957, 0.8165, 0.8049, 0.7779, 0.8049, 0.0629, 0.7864, 0.09959, 0.7864, 0.09959, 0.7955, 0.0629, 0.7956, 0.421, 0.3933, 0.4532, 0.3933, 0.4532, 0.4024, 0.421, 0.4024, 0.3937, 0.7961, 0.4241, 0.7959, 0.4241, 0.8051, 0.3937, 0.8052, 0.2136, 0.7864, 0.2481, 0.7866, 0.2481, 0.7957, 0.2136, 0.7956, 0.6032, 0.3933, 0.6389, 0.3933, 0.6389, 0.4024, 0.6032, 0.4024, 0.5343, 0.7957, 0.5727, 0.7957, 0.5727, 0.8049, 0.5343, 0.8049, 0.74, 0.7957, 0.7779, 0.7957, 0.7779, 0.8049, 0.74, 0.8049, 0.02928, 0.7866, 0.0629, 0.7864, 0.0629, 0.7956, 0.02928, 0.7957, 0.8141, 0.2918, 0.7755, 0.2918, 0.7899, 0.1459, 0.7998, 0.1459, 0.7369, 0.1459, 0.6983, 0.1459, 0.7127, 0.0, 0.7225, 1.137e-08, 0.7755, 0.2918, 0.7369, 0.2918, 0.7513, 0.1459, 0.7611, 0.1459, 0.3171, 0.7815, 0.2785, 0.7815, 0.2929, 0.6356, 0.3027, 0.6356, 0.7369, 0.0, 0.7755, 2.275e-08, 0.7611, 0.1459, 0.7513, 0.1459, 0.8914, 0.2918, 0.8528, 0.2918, 0.8672, 0.1459, 0.877, 0.1459, 0.2785, 0.4897, 0.3171, 0.4897, 0.3027, 0.6356, 0.2929, 0.6356, 0.8528, 0.2918, 0.8141, 0.2918, 0.8285, 0.1459, 0.8384, 0.1459, 0.8914, 0.1459, 0.8528, 0.1459, 0.8672, 0.0, 0.877, 0.0, 0.3171, 0.4897, 0.3558, 0.4897, 0.3414, 0.6356, 0.3315, 0.6356, 0.3171, 0.6356, 0.3558, 0.6356, 0.3414, 0.7815, 0.3315, 0.7815, 0.3171, 0.9274, 0.2785, 0.9274, 0.2929, 0.7815, 0.3027, 0.7815, 0.8141, 0.1459, 0.7755, 0.1459, 0.7899, 0.0, 0.7998, 0.0, 0.3558, 0.9274, 0.3171, 0.9274, 0.3315, 0.7815, 0.3414, 0.7815, 0.8528, 0.1459, 0.8141, 0.1459, 0.8285, 5.687e-09, 0.8384, 0.0, 0.75, 0.3979, 0.75, 0.3606, 0.76, 0.3604, 0.76, 0.3989, 0.7584, 0.3306, 0.7584, 0.34, 0.7522, 0.3398, 0.7522, 0.3302, 0.1561, 0.8338, 0.1561, 0.7964, 0.1619, 0.7959, 0.1619, 0.8344, 0.8014, 0.2923, 0.8014, 0.3298, 0.7956, 0.3303, 0.7956, 0.2918, 0.9413, 0.3916, 0.9413, 0.00995, 0.9469, 0.0, 0.9469, 0.3933, 0.7522, 0.3498, 0.7522, 0.3591, 0.7459, 0.3596, 0.7459, 0.3499, 0.9124, 0.3833, 0.9124, 0.00171, 0.9182, 0.0, 0.9182, 0.3933, 0.1271, 0.7964, 0.1271, 0.8338, 0.1213, 0.8344, 0.1213, 0.7959, 0.7558, 0.3273, 0.7558, 0.2918, 0.7657, 0.2931, 0.7657, 0.3297, 0.813, 0.3984, 0.813, 0.361, 0.8188, 0.3604, 0.8188, 0.399, 0.771, 0.3302, 0.771, 0.3381, 0.7647, 0.3391, 0.7647, 0.3309, 0.07477, 0.7964, 0.07477, 0.8338, 0.06895, 0.8344, 0.06895, 0.7959, 0.9614, 0.7858, 0.9614, 0.4041, 0.9666, 0.4024, 0.9666, 0.7957, 0.9451, 0.794, 0.9451, 0.4124, 0.9506, 0.4024, 0.9506, 0.7957, 0.7699, 0.3938, 0.7699, 0.3604, 0.7798, 0.3626, 0.7798, 0.397, 0.7955, 0.3404, 0.7955, 0.3332, 0.8018, 0.334, 0.8018, 0.3415, 0.1155, 0.7964, 0.1155, 0.8338, 0.1096, 0.8344, 0.1096, 0.7959, 0.9878, 0.001711, 0.9878, 0.3833, 0.9833, 0.3933, 0.9833, 0.0, 0.7584, 0.3393, 0.7584, 0.3302, 0.7647, 0.3305, 0.7647, 0.3398, 0.9684, 0.009951, 0.9684, 0.3916, 0.9633, 0.3933, 0.9633, 0.0, 0.7757, 0.3549, 0.7757, 0.3266, 0.7856, 0.33, 0.7856, 0.3592, 0.8305, 0.2923, 0.8305, 0.3298, 0.8247, 0.3303, 0.8247, 0.2918, 0.7522, 0.34, 0.7522, 0.3495, 0.7459, 0.3498, 0.7459, 0.34, 0.9736, 0.3833, 0.9736, 0.001689, 0.9785, 0.0, 0.9785, 0.3933, 0.9878, 0.3916, 0.9878, 0.009949, 0.9923, 0.0, 0.9923, 0.3933, 0.7798, 0.3952, 0.7798, 0.3641, 0.7898, 0.3604, 0.7898, 0.3925, 0.7647, 0.34, 0.7647, 0.3485, 0.7584, 0.3493, 0.7584, 0.3405, 0.8072, 0.3984, 0.8072, 0.361, 0.813, 0.3604, 0.813, 0.399, 0.9767, 0.794, 0.9767, 0.4124, 0.9814, 0.4024, 0.9814, 0.7957, 0.771, 0.3414, 0.771, 0.3493, 0.7647, 0.3486, 0.7647, 0.3404, 0.9945, 0.4124, 0.9945, 0.794, 0.9905, 0.7957, 0.9905, 0.4024, 0.7956, 0.2918, 0.7956, 0.3229, 0.7856, 0.3266, 0.7856, 0.2945, 0.1678, 0.7964, 0.1678, 0.8338, 0.1619, 0.8344, 0.1619, 0.7959, 0.7584, 0.3502, 0.7584, 0.3596, 0.7522, 0.3594, 0.7522, 0.3498, 0.9298, 0.3833, 0.9298, 0.001703, 0.9356, 0.0, 0.9356, 0.3933, 0.9506, 0.794, 0.9506, 0.4124, 0.9561, 0.4024, 0.9561, 0.7957, 0.7201, 0.3988, 0.7201, 0.3621, 0.7301, 0.3604, 0.7301, 0.3983, 0.7522, 0.3498, 0.7522, 0.3404, 0.7584, 0.34, 0.7584, 0.3496, 0.05533, 0.7971, 0.05533, 0.9751, 0.05055, 0.9793, 0.05055, 0.7959, 0.1794, 0.7964, 0.1794, 0.8338, 0.1736, 0.8344, 0.1736, 0.7959, 0.9338, 0.794, 0.9338, 0.4124, 0.9395, 0.4024, 0.9395, 0.7957, 0.3665, 0.7727, 0.3665, 0.9607, 0.3613, 0.9627, 0.3613, 0.7689, 0.9614, 0.4124, 0.9614, 0.794, 0.9561, 0.7957, 0.9561, 0.4024, 0.9945, 0.8095, 0.9945, 0.6104, 1.0, 0.6077, 1.0, 0.8129, 0.7101, 0.3988, 0.7101, 0.3621, 0.7201, 0.3604, 0.7201, 0.3983, 0.8189, 0.3298, 0.8189, 0.2923, 0.8247, 0.2918, 0.8247, 0.3303, 0.3857, 0.9888, 0.3857, 0.7897, 0.3912, 0.7863, 0.3912, 0.9915, 0.9356, 0.3833, 0.9356, 0.001719, 0.9413, 0.0, 0.9413, 0.3933, 0.9806, 0.9945, 0.9806, 0.7992, 0.986, 0.7957, 0.986, 0.997, 0.3915, 0.3948, 0.3915, 0.7764, 0.3857, 0.7863, 0.3857, 0.393, 0.7401, 0.3971, 0.7401, 0.3604, 0.75, 0.361, 0.75, 0.3988, 0.9222, 0.9935, 0.9222, 0.7982, 0.9276, 0.7957, 0.9276, 0.997, 0.3613, 0.7723, 0.3613, 0.9714, 0.3558, 0.9741, 0.3558, 0.7689, 0.1096, 0.7964, 0.1096, 0.8338, 0.1038, 0.8344, 0.1038, 0.7959, 0.8014, 0.3984, 0.8014, 0.361, 0.8072, 0.3604, 0.8072, 0.399, 0.02083, 0.7978, 0.02083, 0.9858, 0.01567, 0.9896, 0.01567, 0.7959, 0.3723, 0.4997, 0.3723, 0.8813, 0.3665, 0.883, 0.3665, 0.4897, 1.0, 0.4052, 1.0, 0.6043, 0.9945, 0.6077, 0.9945, 0.4024, 0.7401, 0.3621, 0.7401, 0.3988, 0.7301, 0.3983, 0.7301, 0.3604, 0.0922, 0.8338, 0.0922, 0.7964, 0.09802, 0.7959, 0.09802, 0.8344, 0.04577, 0.8001, 0.04577, 0.9781, 0.041, 0.9793, 0.041, 0.7959, 0.9451, 0.7992, 0.9451, 0.9945, 0.9397, 0.997, 0.9397, 0.7957, 0.9633, 0.001694, 0.9633, 0.3833, 0.9579, 0.3933, 0.9579, 0.0, 0.7956, 0.3984, 0.7956, 0.361, 0.8014, 0.3604, 0.8014, 0.399, 2.279e-08, 0.1772, 0.007566, 0.1392, 0.02241, 0.1034, 0.04395, 0.07125, 0.07137, 0.04387, 0.1036, 0.02237, 0.1394, 0.007552, 0.1775, 4.549e-08, 0.2163, 0.0, 0.2543, 0.007552, 0.2901, 0.02237, 0.3224, 0.04387, 0.3498, 0.07125, 0.3713, 0.1034, 0.3862, 0.1392, 0.3937, 0.1772, 0.3937, 0.2159, 0.3862, 0.2538, 0.3713, 0.2896, 0.3498, 0.3218, 0.3224, 0.3492, 0.2901, 0.3707, 0.2543, 0.3855, 0.2163, 0.393, 0.1775, 0.393, 0.1394, 0.3855, 0.1036, 0.3707, 0.07137, 0.3492, 0.04395, 0.3218, 0.02241, 0.2896, 0.007566, 0.2538, 0.0, 0.2159, 0.3661, 0.6305, 0.3661, 0.6676, 0.3558, 0.6691, 0.3558, 0.6307, 0.3754, 0.4903, 0.3754, 0.4557, 0.3857, 0.4526, 0.3857, 0.4884, 0.3754, 0.527, 0.3754, 0.4903, 0.3857, 0.4884, 0.3857, 0.5263, 0.9018, 0.2117, 0.9019, 0.2451, 0.8916, 0.2487, 0.8915, 0.2142, 0.3665, 0.4943, 0.3663, 0.5238, 0.356, 0.5202, 0.3561, 0.4897, 0.3754, 0.6667, 0.3754, 0.6356, 0.3857, 0.6388, 0.3857, 0.671, 0.9018, 0.06574, 0.9017, 0.1013, 0.8914, 0.09983, 0.8915, 0.06306, 0.9021, 0.144, 0.9021, 0.1066, 0.9124, 0.1059, 0.9124, 0.1446, 0.3661, 0.6676, 0.3662, 0.7032, 0.3559, 0.7059, 0.3558, 0.6691, 0.3754, 0.4557, 0.3754, 0.4246, 0.3857, 0.4204, 0.3857, 0.4526, 0.9019, 0.2451, 0.9021, 0.2746, 0.8918, 0.2792, 0.8916, 0.2487, 0.3663, 0.5238, 0.3662, 0.5572, 0.3559, 0.5548, 0.356, 0.5202, 0.3754, 0.6356, 0.3754, 0.6011, 0.3857, 0.603, 0.3857, 0.6388, 0.9017, 0.1013, 0.9017, 0.1384, 0.8914, 0.1383, 0.8914, 0.09983, 0.9021, 0.1066, 0.9021, 0.06988, 0.9124, 0.06795, 0.9124, 0.1059, 0.3662, 0.7032, 0.3663, 0.7357, 0.356, 0.7396, 0.3559, 0.7059, 0.3754, 0.4246, 0.3754, 0.3982, 0.3857, 0.393, 0.3857, 0.4204, 0.9021, 0.2463, 0.9021, 0.2152, 0.9124, 0.2184, 0.9124, 0.2506, 0.3662, 0.5572, 0.3661, 0.5932, 0.3558, 0.5921, 0.3559, 0.5548, 0.3754, 0.6011, 0.3754, 0.5644, 0.3857, 0.5651, 0.3857, 0.603, 0.9017, 0.1384, 0.9017, 0.1757, 0.8914, 0.1769, 0.8914, 0.1383, 0.9021, 0.06988, 0.9021, 0.03533, 0.9124, 0.03219, 0.9124, 0.06795, 0.3663, 0.7357, 0.3665, 0.7641, 0.3561, 0.7689, 0.356, 0.7396, 0.9021, 0.004813, 0.9019, 0.03317, 0.8916, 0.02935, 0.8918, 0.0, 0.9021, 0.2152, 0.9021, 0.1807, 0.9124, 0.1826, 0.9124, 0.2184, 0.3661, 0.5932, 0.3661, 0.6305, 0.3558, 0.6307, 0.3558, 0.5921, 0.3754, 0.5644, 0.3754, 0.527, 0.3857, 0.5263, 0.3857, 0.5651, 0.9017, 0.1757, 0.9018, 0.2117, 0.8915, 0.2142, 0.8914, 0.1769, 0.9021, 0.03533, 0.9021, 0.004223, 0.9124, 0.0, 0.9124, 0.03219, 0.3754, 0.6932, 0.3754, 0.6667, 0.3857, 0.671, 0.3857, 0.6983, 0.9019, 0.03317, 0.9018, 0.06574, 0.8915, 0.06306, 0.8916, 0.02935])
me_cylinder.use_remesh_preserve_volume = False
me_cylinder.use_remesh_preserve_attributes = False
me_cylinder.use_mirror_vertex_groups = False
me_cylinder.update()

# ---- objects
ob_cylinder = bpy.data.objects.new('Cylinder', me_cylinder)

# ---- transforms, parenting, visibility, modifiers, constraints
ob_cylinder.location = (0.0, 0.0, 0.0)
ob_cylinder.lineart.crease_threshold = 0.0

# ---- collection membership
col_collection.objects.link(ob_cylinder)

# ---- scene / render settings (as saved in the file)
scene.frame_start = 1; scene.frame_end = 250; scene.frame_set(1)
scene.render.engine = 'BLENDER_EEVEE_NEXT'
scene.cycles.use_denoising = False
scene.cycles.samples = 128
scene.cycles.sampling_pattern = 'TABULATED_SOBOL'
scene.cycles.use_adaptive_sampling = False
scene.cycles.use_light_tree = False
scene.view_settings.view_transform = 'Filmic'
bpy.context.view_layer.update()

# ---- added for rendering (the .blend has no active camera and no usable light): camera, sun
cam_auto = bpy.data.cameras.new('AutoCamera')
cam_auto.lens = 50.0
cam_auto.sensor_width = 36.0
cam_auto.clip_end = 1000.0
ob_auto_camera = bpy.data.objects.new('AutoCamera', cam_auto)
scene.collection.objects.link(ob_auto_camera)
ob_auto_camera.location = (3.80984, -4.57181, 3.44211)
ob_auto_camera.rotation_euler = (1.09748, -7.21219e-08, 0.694738)
scene.camera = ob_auto_camera
light_auto_sun = bpy.data.lights.new('AutoSun', 'SUN')
light_auto_sun.energy = 3.0
light_auto_sun.angle = 0.0523599
ob_auto_sun = bpy.data.objects.new('AutoSun', light_auto_sun)
scene.collection.objects.link(ob_auto_sun)
ob_auto_sun.rotation_euler = (0.872665, 0.174533, 0.523599)
bpy.context.view_layer.update()
